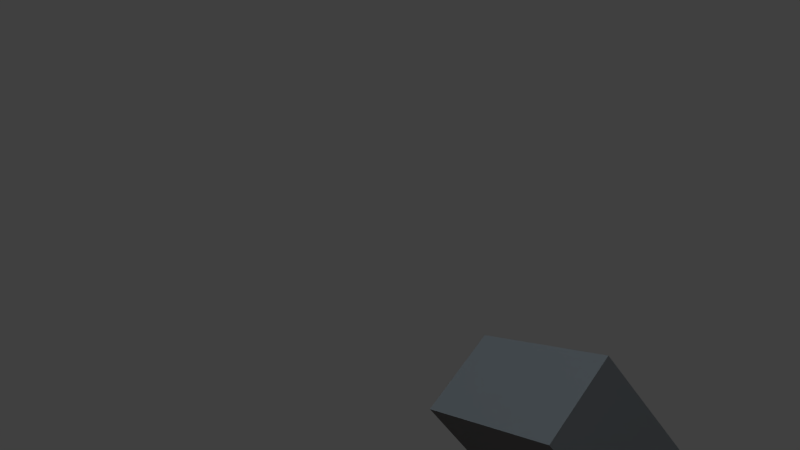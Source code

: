 # Source: shot_03.blend  (saved by Blender 2.76.0; exported with 4.5.12 LTS)
import bpy
from mathutils import Matrix  # noqa: F401  (used for matrix-valued properties, if any)

bpy.ops.wm.read_factory_settings(use_empty=True)
scene = bpy.context.scene
scene.name = 'Scene'

# ---- collections
col_collection_1 = bpy.data.collections.new('Collection 1'); scene.collection.children.link(col_collection_1)
col_collection_2 = bpy.data.collections.new('Collection 2'); scene.collection.children.link(col_collection_2)
col_collection_2.hide_render = True
col_collection_2.hide_viewport = True
col_player1 = bpy.data.collections.new('player1')  # instanced only; not linked into the scene
col_bat = bpy.data.collections.new('bat')  # instanced only; not linked into the scene
col_ball = bpy.data.collections.new('ball')  # instanced only; not linked into the scene

# ---- materials (node trees are filled in below, after node groups)
mat_material = bpy.data.materials.new('Material')
mat_material.alpha_threshold = 0.0
mat_material.roughness = 0.5
mat_material_002 = bpy.data.materials.new('Material.002')
mat_material_002.alpha_threshold = 0.0
mat_material_002.roughness = 0.5
mat_material_001 = bpy.data.materials.new('Material.001')
mat_material_001.alpha_threshold = 0.0
mat_material_001.roughness = 0.5

# ---- material node trees
mat_material.use_nodes = True; mat_material.node_tree.nodes.clear()
_N = mat_material.node_tree.nodes; _L = mat_material.node_tree.links
n0 = _N.new('ShaderNodeOutputMaterial'); n0.name = 'Material Output'; n0.location = (300, 300)
n1 = _N.new('ShaderNodeBsdfDiffuse'); n1.name = 'Diffuse BSDF'; n1.location = (10, 300)
n1.inputs[0].default_value = (0.07036, 0.07036, 0.07036, 1.0)
_L.new(n1.outputs[0], n0.inputs[0])
n0.is_active_output = True
mat_material_002.use_nodes = True; mat_material_002.node_tree.nodes.clear()
_N = mat_material_002.node_tree.nodes; _L = mat_material_002.node_tree.links
n0 = _N.new('ShaderNodeOutputMaterial'); n0.name = 'Material Output'; n0.location = (300, 300)
n1 = _N.new('ShaderNodeEmission'); n1.name = 'Emission'; n1.location = (10, 300)
n1.inputs[0].default_value = (1.0, 0.9276, 0.9199, 1.0)
n1.inputs[1].default_value = 2.5
_L.new(n1.outputs[0], n0.inputs[0])
n0.is_active_output = True
mat_material_001.use_nodes = True; mat_material_001.node_tree.nodes.clear()
_N = mat_material_001.node_tree.nodes; _L = mat_material_001.node_tree.links
n0 = _N.new('ShaderNodeOutputMaterial'); n0.name = 'Material Output'; n0.location = (300, 300)
n1 = _N.new('ShaderNodeEmission'); n1.name = 'Emission'; n1.location = (10, 300)
n1.inputs[0].default_value = (0.5825, 0.7083, 0.8, 1.0)
n1.inputs[1].default_value = 5.0
_L.new(n1.outputs[0], n0.inputs[0])
n0.is_active_output = True

# ---- world
world_world = bpy.data.worlds.new('World'); scene.world = world_world
world_world.color = (0.05088, 0.05088, 0.05088)
world_world.use_sun_shadow = False
world_world.sun_shadow_jitter_overblur = 0.0
world_world.cycles.sampling_method = 'MANUAL'
world_world.cycles.sample_map_resolution = 256

# ---- cameras
cam_camera_001 = bpy.data.cameras.new('Camera.001')
cam_camera_001.clip_end = 100.0
cam_camera_001.lens = 35.0
cam_camera_001.sensor_width = 32.0
cam_camera_001.sensor_height = 18.0
cam_camera_001.display_size = 2.0
cam_camera_001.dof.focus_distance = 0.0

# ---- meshes
me_cube = bpy.data.meshes.new('Cube')
me_cube.from_pydata([(-1.0, -1.0, -1.0), (-1.0, -1.0, 1.0), (-1.0, 1.0, -1.0), (-1.0, 1.0, 1.0), (1.0, -1.0, -1.0), (1.0, -1.0, 1.0), (1.0, 1.0, -1.0), (1.0, 1.0, 1.0)], [], [(1, 3, 2, 0), (3, 7, 6, 2), (7, 5, 4, 6), (5, 1, 0, 4), (0, 2, 6, 4), (5, 7, 3, 1)])
me_cube.materials.append(mat_material)
me_cube.use_remesh_preserve_volume = False
me_cube.use_remesh_preserve_attributes = False
me_cube.use_mirror_vertex_groups = False
me_cube.update()
me_plane_002 = bpy.data.meshes.new('Plane.002')
me_plane_002.from_pydata([(-1.0, -1.0, 0.0), (1.0, -1.0, 0.0), (-1.0, 1.0, 0.0), (1.0, 1.0, 0.0)], [], [(0, 1, 3, 2)])
me_plane_002.materials.append(mat_material_002)
me_plane_002.use_remesh_preserve_volume = False
me_plane_002.use_remesh_preserve_attributes = False
me_plane_002.use_mirror_vertex_groups = False
me_plane_002.update()
me_plane_001 = bpy.data.meshes.new('Plane.001')
me_plane_001.from_pydata([(-1.0, -1.0, 0.0), (1.0, -1.0, 0.0), (-1.0, 1.0, 0.0), (1.0, 1.0, 0.0)], [], [(0, 1, 3, 2)])
me_plane_001.materials.append(mat_material_002)
me_plane_001.use_remesh_preserve_volume = False
me_plane_001.use_remesh_preserve_attributes = False
me_plane_001.use_mirror_vertex_groups = False
me_plane_001.update()
me_plane = bpy.data.meshes.new('Plane')
me_plane.from_pydata([(-1.0, -1.0, 0.0), (1.0, -1.0, 0.0), (-1.0, 1.0, 0.0), (1.0, 1.0, 0.0)], [], [(0, 1, 3, 2)])
me_plane.materials.append(mat_material_001)
me_plane.use_remesh_preserve_volume = False
me_plane.use_remesh_preserve_attributes = False
me_plane.use_mirror_vertex_groups = False
me_plane.update()

# ---- objects
ob_cube = bpy.data.objects.new('Cube', me_cube)
ob_camera = bpy.data.objects.new('Camera', cam_camera_001)
ob_player1 = bpy.data.objects.new('player1', None)
ob_bat = bpy.data.objects.new('bat', None)
ob_empty = bpy.data.objects.new('Empty', None)
ob_plane_002 = bpy.data.objects.new('Plane.002', me_plane_002)
ob_plane_001 = bpy.data.objects.new('Plane.001', me_plane_001)
ob_plane = bpy.data.objects.new('Plane', me_plane)
ob_ball = bpy.data.objects.new('ball', None)

# ---- transforms, parenting, visibility, modifiers, constraints
ob_cube.location = (-0.8749, 0.7146, 1.273)
ob_cube.rotation_euler = (-0.7928, -0.0, 0.0)
ob_cube.scale = (0.2875, 0.4237, 0.1645)
ob_cube.lineart.crease_threshold = 0.0
ob_camera.location = (1.22, -1.39, 2.073)
ob_camera.rotation_euler = (1.571, 2.223e-09, 0.9879)
ob_camera.scale = (1.0, 1.0, 1.0)
ob_camera.lineart.crease_threshold = 0.0
ob_player1.location = (-1.248, 0.0, 0.0)
ob_player1.rotation_euler = (0.0, -0.0, 1.571)
ob_player1.empty_image_offset = (0.0, 0.0)
ob_player1.show_instancer_for_render = False
ob_player1.instance_type = 'COLLECTION'
ob_player1.lineart.crease_threshold = 0.0
ob_bat.location = (-0.4938, -0.1501, 1.431)
ob_bat.rotation_euler = (1.104, -0.0, -1.201)
ob_bat.empty_image_offset = (0.0, 0.0)
ob_bat.show_instancer_for_render = False
ob_bat.instance_type = 'COLLECTION'
ob_bat.lineart.crease_threshold = 0.0
_c = ob_bat.constraints.new('CHILD_OF'); _c.name = 'Child Of'
_c.target = ob_player1
_c.set_inverse_pending = False
ob_empty.location = (1.407, -0.5717, 2.384e-07)
ob_empty.rotation_euler = (0.0, -0.0, -1.571)
ob_empty.empty_image_offset = (0.0, 0.0)
ob_empty.lineart.crease_threshold = 0.0
ob_plane_002.location = (8.064, -9.355, -1.716)
ob_plane_002.rotation_euler = (0.0, -0.0, -1.571)
ob_plane_002.scale = (4.065, 2.171, 2.796)
ob_plane_002.visible_camera = False
ob_plane_002.lineart.crease_threshold = 0.0
_c = ob_plane_002.constraints.new('TRACK_TO'); _c.name = 'Track To'
_c.target = ob_empty
_c.track_axis = 'TRACK_Z'
ob_plane_001.location = (-9.208, 6.541, 2.216)
ob_plane_001.rotation_euler = (0.0, -0.0, -1.571)
ob_plane_001.scale = (4.065, 2.171, 2.796)
ob_plane_001.visible_camera = False
ob_plane_001.lineart.crease_threshold = 0.0
_c = ob_plane_001.constraints.new('TRACK_TO'); _c.name = 'Track To'
_c.target = ob_empty
_c.track_axis = 'TRACK_Z'
ob_plane.location = (1.407, -0.5717, 11.34)
ob_plane.rotation_euler = (0.0, -0.0, -1.571)
ob_plane.scale = (5.964, 5.964, 5.964)
ob_plane.visible_camera = False
ob_plane.lineart.crease_threshold = 0.0
_c = ob_plane.constraints.new('TRACK_TO'); _c.name = 'Track To'
_c.target = ob_empty
_c.track_axis = 'TRACK_Z'
ob_ball.location = (1.486, 0.0, 1.408)
ob_ball.empty_image_offset = (0.0, 0.0)
ob_ball.show_instancer_for_render = False
ob_ball.instance_type = 'COLLECTION'
ob_ball.lineart.crease_threshold = 0.0
ob_player1.instance_collection = col_player1
ob_bat.instance_collection = col_bat
ob_ball.instance_collection = col_ball

# ---- collection membership
col_collection_1.objects.link(ob_cube)
col_collection_1.objects.link(ob_camera)
col_collection_1.objects.link(ob_player1)
col_collection_1.objects.link(ob_bat)
col_collection_1.objects.link(ob_empty)
col_collection_1.objects.link(ob_plane_002)
col_collection_1.objects.link(ob_plane_001)
col_collection_1.objects.link(ob_plane)
col_collection_2.objects.link(ob_ball)
def _layer_coll(name, lc=None):
    lc = lc or bpy.context.view_layer.layer_collection
    for c in lc.children:
        if c.name == name: return c
        r = _layer_coll(name, c)
        if r: return r
_layer_coll('Collection 2').indirect_only = True

# ---- scene / render settings (as saved in the file)
scene.camera = ob_camera
scene.frame_start = 1; scene.frame_end = 70; scene.frame_set(1)
scene.render.engine = 'CYCLES'
scene.render.fps = 25
scene.render.dither_intensity = 0.0
scene.render.film_transparent = True
scene.cycles.use_denoising = False
scene.cycles.samples = 20
scene.cycles.sampling_pattern = 'TABULATED_SOBOL'
scene.cycles.light_sampling_threshold = 0.0
scene.cycles.use_adaptive_sampling = False
scene.cycles.use_light_tree = False
scene.cycles.blur_glossy = 0.0
scene.cycles.pixel_filter_type = 'GAUSSIAN'
scene.cycles.sample_clamp_indirect = 0.0
scene.view_settings.view_transform = 'Standard'
bpy.context.view_layer.update()
